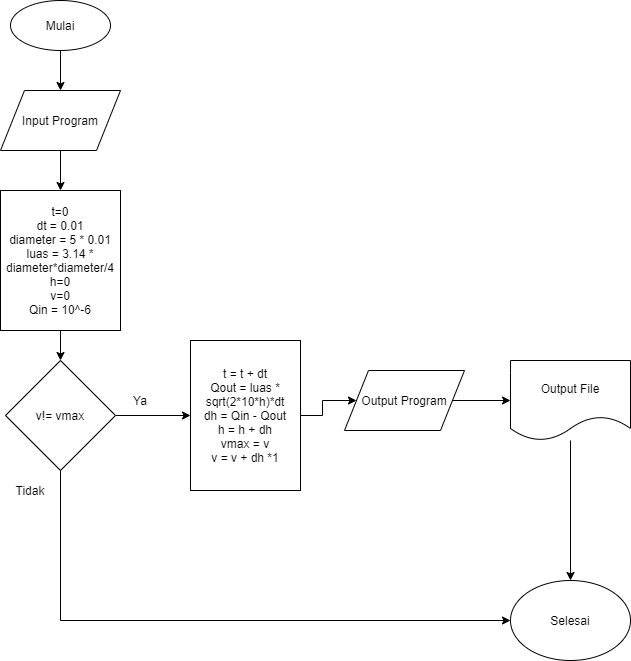

The diagram above was exported from draw.io. Its source (the exported page's mxGraphModel, read from the mxfile embedded in the PNG):
<mxGraphModel dx="1038" dy="580" grid="1" gridSize="10" guides="1" tooltips="1" connect="1" arrows="1" fold="1" page="1" pageScale="1" pageWidth="827" pageHeight="1169" math="0" shadow="0">
  <root>
    <mxCell id="WIyWlLk6GJQsqaUBKTNV-0" />
    <mxCell id="WIyWlLk6GJQsqaUBKTNV-1" parent="WIyWlLk6GJQsqaUBKTNV-0" />
    <mxCell id="Ejs87Hjv97F0j_kqRGYw-8" value="" style="edgeStyle=orthogonalEdgeStyle;rounded=0;orthogonalLoop=1;jettySize=auto;html=1;" edge="1" parent="WIyWlLk6GJQsqaUBKTNV-1" source="Ejs87Hjv97F0j_kqRGYw-0" target="Ejs87Hjv97F0j_kqRGYw-1">
      <mxGeometry relative="1" as="geometry" />
    </mxCell>
    <mxCell id="Ejs87Hjv97F0j_kqRGYw-0" value="Mulai" style="ellipse;whiteSpace=wrap;html=1;" vertex="1" parent="WIyWlLk6GJQsqaUBKTNV-1">
      <mxGeometry x="20" y="10" width="100" height="50" as="geometry" />
    </mxCell>
    <mxCell id="Ejs87Hjv97F0j_kqRGYw-9" value="" style="edgeStyle=orthogonalEdgeStyle;rounded=0;orthogonalLoop=1;jettySize=auto;html=1;" edge="1" parent="WIyWlLk6GJQsqaUBKTNV-1" source="Ejs87Hjv97F0j_kqRGYw-1" target="Ejs87Hjv97F0j_kqRGYw-2">
      <mxGeometry relative="1" as="geometry" />
    </mxCell>
    <mxCell id="Ejs87Hjv97F0j_kqRGYw-1" value="Input Program" style="shape=parallelogram;perimeter=parallelogramPerimeter;whiteSpace=wrap;html=1;" vertex="1" parent="WIyWlLk6GJQsqaUBKTNV-1">
      <mxGeometry x="10" y="100" width="120" height="60" as="geometry" />
    </mxCell>
    <mxCell id="Ejs87Hjv97F0j_kqRGYw-10" value="" style="edgeStyle=orthogonalEdgeStyle;rounded=0;orthogonalLoop=1;jettySize=auto;html=1;" edge="1" parent="WIyWlLk6GJQsqaUBKTNV-1" source="Ejs87Hjv97F0j_kqRGYw-2" target="Ejs87Hjv97F0j_kqRGYw-3">
      <mxGeometry relative="1" as="geometry" />
    </mxCell>
    <mxCell id="Ejs87Hjv97F0j_kqRGYw-2" value="t=0&lt;br&gt;dt = 0.01&lt;br&gt;diameter = 5 * 0.01&lt;br&gt;luas = 3.14 * diameter*diameter/4&lt;br&gt;h=0&lt;br&gt;v=0&lt;br&gt;Qin = 10^-6&lt;br&gt;" style="rounded=0;whiteSpace=wrap;html=1;" vertex="1" parent="WIyWlLk6GJQsqaUBKTNV-1">
      <mxGeometry x="10" y="200" width="120" height="140" as="geometry" />
    </mxCell>
    <mxCell id="Ejs87Hjv97F0j_kqRGYw-11" value="" style="edgeStyle=orthogonalEdgeStyle;rounded=0;orthogonalLoop=1;jettySize=auto;html=1;" edge="1" parent="WIyWlLk6GJQsqaUBKTNV-1" source="Ejs87Hjv97F0j_kqRGYw-3" target="Ejs87Hjv97F0j_kqRGYw-4">
      <mxGeometry relative="1" as="geometry" />
    </mxCell>
    <mxCell id="Ejs87Hjv97F0j_kqRGYw-16" value="" style="edgeStyle=orthogonalEdgeStyle;rounded=0;orthogonalLoop=1;jettySize=auto;html=1;entryX=0;entryY=0.5;entryDx=0;entryDy=0;" edge="1" parent="WIyWlLk6GJQsqaUBKTNV-1" source="Ejs87Hjv97F0j_kqRGYw-3" target="Ejs87Hjv97F0j_kqRGYw-7">
      <mxGeometry relative="1" as="geometry">
        <mxPoint x="70" y="560" as="targetPoint" />
        <Array as="points">
          <mxPoint x="70" y="630" />
        </Array>
      </mxGeometry>
    </mxCell>
    <mxCell id="Ejs87Hjv97F0j_kqRGYw-3" value="v!= vmax" style="rhombus;whiteSpace=wrap;html=1;" vertex="1" parent="WIyWlLk6GJQsqaUBKTNV-1">
      <mxGeometry x="15" y="370" width="110" height="110" as="geometry" />
    </mxCell>
    <mxCell id="Ejs87Hjv97F0j_kqRGYw-12" value="" style="edgeStyle=orthogonalEdgeStyle;rounded=0;orthogonalLoop=1;jettySize=auto;html=1;" edge="1" parent="WIyWlLk6GJQsqaUBKTNV-1" source="Ejs87Hjv97F0j_kqRGYw-4" target="Ejs87Hjv97F0j_kqRGYw-5">
      <mxGeometry relative="1" as="geometry" />
    </mxCell>
    <mxCell id="Ejs87Hjv97F0j_kqRGYw-4" value="t = t + dt&lt;br&gt;Qout = luas * sqrt(2*10*h)*dt&lt;br&gt;dh = Qin - Qout&lt;br&gt;h = h + dh&lt;br&gt;vmax = v&lt;br&gt;v = v + dh *1&lt;br&gt;" style="rounded=0;whiteSpace=wrap;html=1;" vertex="1" parent="WIyWlLk6GJQsqaUBKTNV-1">
      <mxGeometry x="200" y="350" width="110" height="150" as="geometry" />
    </mxCell>
    <mxCell id="Ejs87Hjv97F0j_kqRGYw-13" value="" style="edgeStyle=orthogonalEdgeStyle;rounded=0;orthogonalLoop=1;jettySize=auto;html=1;" edge="1" parent="WIyWlLk6GJQsqaUBKTNV-1" source="Ejs87Hjv97F0j_kqRGYw-5" target="Ejs87Hjv97F0j_kqRGYw-6">
      <mxGeometry relative="1" as="geometry" />
    </mxCell>
    <mxCell id="Ejs87Hjv97F0j_kqRGYw-5" value="Output Program" style="shape=parallelogram;perimeter=parallelogramPerimeter;whiteSpace=wrap;html=1;" vertex="1" parent="WIyWlLk6GJQsqaUBKTNV-1">
      <mxGeometry x="354" y="380" width="120" height="60" as="geometry" />
    </mxCell>
    <mxCell id="Ejs87Hjv97F0j_kqRGYw-14" value="" style="edgeStyle=orthogonalEdgeStyle;rounded=0;orthogonalLoop=1;jettySize=auto;html=1;" edge="1" parent="WIyWlLk6GJQsqaUBKTNV-1" source="Ejs87Hjv97F0j_kqRGYw-6" target="Ejs87Hjv97F0j_kqRGYw-7">
      <mxGeometry relative="1" as="geometry" />
    </mxCell>
    <mxCell id="Ejs87Hjv97F0j_kqRGYw-6" value="Output File" style="shape=document;whiteSpace=wrap;html=1;boundedLbl=1;" vertex="1" parent="WIyWlLk6GJQsqaUBKTNV-1">
      <mxGeometry x="520" y="370" width="120" height="80" as="geometry" />
    </mxCell>
    <mxCell id="Ejs87Hjv97F0j_kqRGYw-7" value="Selesai" style="ellipse;whiteSpace=wrap;html=1;" vertex="1" parent="WIyWlLk6GJQsqaUBKTNV-1">
      <mxGeometry x="520" y="590" width="120" height="80" as="geometry" />
    </mxCell>
    <mxCell id="Ejs87Hjv97F0j_kqRGYw-21" value="Ya" style="text;html=1;strokeColor=none;fillColor=none;align=center;verticalAlign=middle;whiteSpace=wrap;rounded=0;" vertex="1" parent="WIyWlLk6GJQsqaUBKTNV-1">
      <mxGeometry x="130" y="400" width="40" height="20" as="geometry" />
    </mxCell>
    <mxCell id="Ejs87Hjv97F0j_kqRGYw-22" value="Tidak" style="text;html=1;strokeColor=none;fillColor=none;align=center;verticalAlign=middle;whiteSpace=wrap;rounded=0;" vertex="1" parent="WIyWlLk6GJQsqaUBKTNV-1">
      <mxGeometry x="20" y="490" width="40" height="20" as="geometry" />
    </mxCell>
  </root>
</mxGraphModel>